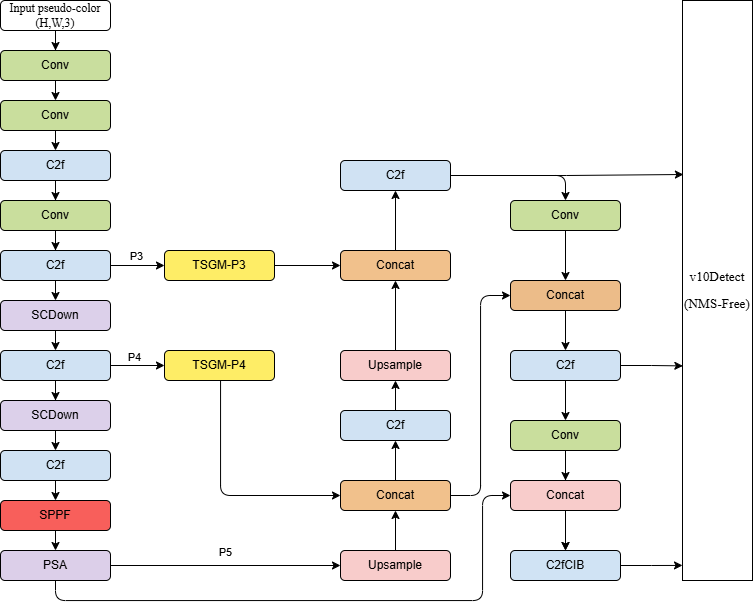

The diagram above was exported from draw.io. Its source (the exported page's mxGraphModel, read from the mxfile embedded in the PNG):
<mxGraphModel dx="1413" dy="881" grid="0" gridSize="10" guides="1" tooltips="1" connect="1" arrows="1" fold="1" page="1" pageScale="1" pageWidth="827" pageHeight="1169" math="0" shadow="0">
  <root>
    <mxCell id="0" />
    <mxCell id="1" parent="0" />
    <mxCell id="ZTGwvsQrKZT3YzzfVCIU-17" edge="1" parent="1" source="ZTGwvsQrKZT3YzzfVCIU-1" style="edgeStyle=orthogonalEdgeStyle;rounded=0;orthogonalLoop=1;jettySize=auto;html=1;exitX=0.5;exitY=1;exitDx=0;exitDy=0;" target="ZTGwvsQrKZT3YzzfVCIU-5">
      <mxGeometry relative="1" as="geometry" />
    </mxCell>
    <mxCell id="ZTGwvsQrKZT3YzzfVCIU-1" parent="1" style="rounded=1;whiteSpace=wrap;html=1;" value="&lt;font face=&quot;Times New Roman&quot;&gt;Input pseudo-color&lt;/font&gt;&lt;div&gt;&lt;font face=&quot;Times New Roman&quot;&gt;(H,W,3)&lt;/font&gt;&lt;/div&gt;" vertex="1">
      <mxGeometry height="30" width="110" x="38" y="250" as="geometry" />
    </mxCell>
    <mxCell id="ZTGwvsQrKZT3YzzfVCIU-20" edge="1" parent="1" source="ZTGwvsQrKZT3YzzfVCIU-5" style="edgeStyle=orthogonalEdgeStyle;rounded=0;orthogonalLoop=1;jettySize=auto;html=1;exitX=0.5;exitY=1;exitDx=0;exitDy=0;entryX=0.5;entryY=0;entryDx=0;entryDy=0;" target="ZTGwvsQrKZT3YzzfVCIU-6">
      <mxGeometry relative="1" as="geometry" />
    </mxCell>
    <mxCell id="ZTGwvsQrKZT3YzzfVCIU-5" parent="1" style="rounded=1;whiteSpace=wrap;html=1;fillColor=light-dark(#c9de9e, #ededed);" value="Conv" vertex="1">
      <mxGeometry height="30" width="110" x="38" y="300" as="geometry" />
    </mxCell>
    <mxCell id="ZTGwvsQrKZT3YzzfVCIU-23" edge="1" parent="1" source="ZTGwvsQrKZT3YzzfVCIU-6" style="edgeStyle=orthogonalEdgeStyle;rounded=0;orthogonalLoop=1;jettySize=auto;html=1;exitX=0.5;exitY=1;exitDx=0;exitDy=0;entryX=0.5;entryY=0;entryDx=0;entryDy=0;" target="ZTGwvsQrKZT3YzzfVCIU-10">
      <mxGeometry relative="1" as="geometry" />
    </mxCell>
    <mxCell id="ZTGwvsQrKZT3YzzfVCIU-6" parent="1" style="rounded=1;whiteSpace=wrap;html=1;fillColor=light-dark(#c9de9d, #ededed);" value="Conv" vertex="1">
      <mxGeometry height="30" width="110" x="38" y="350" as="geometry" />
    </mxCell>
    <mxCell id="ZTGwvsQrKZT3YzzfVCIU-27" edge="1" parent="1" source="ZTGwvsQrKZT3YzzfVCIU-7" style="edgeStyle=orthogonalEdgeStyle;rounded=0;orthogonalLoop=1;jettySize=auto;html=1;exitX=0.5;exitY=1;exitDx=0;exitDy=0;entryX=0.5;entryY=0;entryDx=0;entryDy=0;" target="ZTGwvsQrKZT3YzzfVCIU-13">
      <mxGeometry relative="1" as="geometry" />
    </mxCell>
    <mxCell id="ZTGwvsQrKZT3YzzfVCIU-7" parent="1" style="rounded=1;whiteSpace=wrap;html=1;fillColor=light-dark(#dcd0ea, #ededed);" value="SCDown" vertex="1">
      <mxGeometry height="30" width="110" x="38" y="550" as="geometry" />
    </mxCell>
    <mxCell id="ZTGwvsQrKZT3YzzfVCIU-26" edge="1" parent="1" source="ZTGwvsQrKZT3YzzfVCIU-8" style="edgeStyle=orthogonalEdgeStyle;rounded=0;orthogonalLoop=1;jettySize=auto;html=1;exitX=0.5;exitY=1;exitDx=0;exitDy=0;entryX=0.5;entryY=0;entryDx=0;entryDy=0;" target="ZTGwvsQrKZT3YzzfVCIU-7">
      <mxGeometry relative="1" as="geometry" />
    </mxCell>
    <mxCell id="ZTGwvsQrKZT3YzzfVCIU-37" edge="1" parent="1" source="ZTGwvsQrKZT3YzzfVCIU-8" style="edgeStyle=orthogonalEdgeStyle;rounded=0;orthogonalLoop=1;jettySize=auto;html=1;" target="ZTGwvsQrKZT3YzzfVCIU-35" value="">
      <mxGeometry relative="1" as="geometry" />
    </mxCell>
    <mxCell id="ZTGwvsQrKZT3YzzfVCIU-41" connectable="0" parent="ZTGwvsQrKZT3YzzfVCIU-37" style="edgeLabel;html=1;align=center;verticalAlign=middle;resizable=0;points=[];" value="P3" vertex="1">
      <mxGeometry relative="1" x="-0.0253" y="-1" as="geometry">
        <mxPoint y="-11" as="offset" />
      </mxGeometry>
    </mxCell>
    <mxCell id="ZTGwvsQrKZT3YzzfVCIU-8" parent="1" style="rounded=1;whiteSpace=wrap;html=1;strokeColor=default;align=center;verticalAlign=middle;fontFamily=Helvetica;fontSize=12;fontColor=default;fillColor=light-dark(#d0e2f3, #ededed);" value="C2f" vertex="1">
      <mxGeometry height="30" width="110" x="38" y="500" as="geometry" />
    </mxCell>
    <mxCell id="ZTGwvsQrKZT3YzzfVCIU-25" edge="1" parent="1" source="ZTGwvsQrKZT3YzzfVCIU-9" style="edgeStyle=orthogonalEdgeStyle;rounded=0;orthogonalLoop=1;jettySize=auto;html=1;exitX=0.5;exitY=1;exitDx=0;exitDy=0;" target="ZTGwvsQrKZT3YzzfVCIU-8">
      <mxGeometry relative="1" as="geometry" />
    </mxCell>
    <mxCell id="ZTGwvsQrKZT3YzzfVCIU-9" parent="1" style="rounded=1;whiteSpace=wrap;html=1;strokeColor=default;align=center;verticalAlign=middle;fontFamily=Helvetica;fontSize=12;fontColor=default;fillColor=light-dark(#c9de9d, #ededed);" value="Conv" vertex="1">
      <mxGeometry height="30" width="110" x="38" y="450" as="geometry" />
    </mxCell>
    <mxCell id="ZTGwvsQrKZT3YzzfVCIU-24" edge="1" parent="1" source="ZTGwvsQrKZT3YzzfVCIU-10" style="edgeStyle=orthogonalEdgeStyle;rounded=0;orthogonalLoop=1;jettySize=auto;html=1;exitX=0.5;exitY=1;exitDx=0;exitDy=0;" target="ZTGwvsQrKZT3YzzfVCIU-9">
      <mxGeometry relative="1" as="geometry" />
    </mxCell>
    <mxCell id="ZTGwvsQrKZT3YzzfVCIU-10" parent="1" style="rounded=1;whiteSpace=wrap;html=1;fillColor=light-dark(#d0e2f3, #ededed);" value="C2f" vertex="1">
      <mxGeometry height="30" width="110" x="38" y="400" as="geometry" />
    </mxCell>
    <mxCell id="ZTGwvsQrKZT3YzzfVCIU-29" edge="1" parent="1" source="ZTGwvsQrKZT3YzzfVCIU-12" style="edgeStyle=orthogonalEdgeStyle;rounded=0;orthogonalLoop=1;jettySize=auto;html=1;exitX=0.5;exitY=1;exitDx=0;exitDy=0;entryX=0.5;entryY=0;entryDx=0;entryDy=0;" target="ZTGwvsQrKZT3YzzfVCIU-14">
      <mxGeometry relative="1" as="geometry" />
    </mxCell>
    <mxCell id="ZTGwvsQrKZT3YzzfVCIU-12" parent="1" style="rounded=1;whiteSpace=wrap;html=1;strokeColor=default;align=center;verticalAlign=middle;fontFamily=Helvetica;fontSize=12;fontColor=default;fillColor=light-dark(#dcd0ea, #ededed);" value="SCDown" vertex="1">
      <mxGeometry height="30" width="110" x="38" y="650" as="geometry" />
    </mxCell>
    <mxCell id="ZTGwvsQrKZT3YzzfVCIU-28" edge="1" parent="1" source="ZTGwvsQrKZT3YzzfVCIU-13" style="edgeStyle=orthogonalEdgeStyle;rounded=0;orthogonalLoop=1;jettySize=auto;html=1;exitX=0.5;exitY=1;exitDx=0;exitDy=0;" target="ZTGwvsQrKZT3YzzfVCIU-12">
      <mxGeometry relative="1" as="geometry" />
    </mxCell>
    <mxCell id="ZTGwvsQrKZT3YzzfVCIU-38" edge="1" parent="1" source="ZTGwvsQrKZT3YzzfVCIU-13" style="edgeStyle=orthogonalEdgeStyle;rounded=0;orthogonalLoop=1;jettySize=auto;html=1;" target="ZTGwvsQrKZT3YzzfVCIU-36" value="">
      <mxGeometry relative="1" as="geometry" />
    </mxCell>
    <mxCell id="ZTGwvsQrKZT3YzzfVCIU-42" connectable="0" parent="ZTGwvsQrKZT3YzzfVCIU-38" style="edgeLabel;html=1;align=center;verticalAlign=middle;resizable=0;points=[];" value="P4" vertex="1">
      <mxGeometry relative="1" x="-0.111" y="3" as="geometry">
        <mxPoint y="-6" as="offset" />
      </mxGeometry>
    </mxCell>
    <mxCell id="ZTGwvsQrKZT3YzzfVCIU-13" parent="1" style="rounded=1;whiteSpace=wrap;html=1;strokeColor=default;align=center;verticalAlign=middle;fontFamily=Helvetica;fontSize=12;fontColor=default;fillColor=light-dark(#d0e2f3, #ededed);" value="C2f" vertex="1">
      <mxGeometry height="30" width="110" x="38" y="600" as="geometry" />
    </mxCell>
    <mxCell id="ZTGwvsQrKZT3YzzfVCIU-33" edge="1" parent="1" source="ZTGwvsQrKZT3YzzfVCIU-14" style="edgeStyle=orthogonalEdgeStyle;rounded=0;orthogonalLoop=1;jettySize=auto;html=1;exitX=0.5;exitY=1;exitDx=0;exitDy=0;entryX=0.5;entryY=0;entryDx=0;entryDy=0;" target="ZTGwvsQrKZT3YzzfVCIU-31">
      <mxGeometry relative="1" as="geometry" />
    </mxCell>
    <mxCell id="ZTGwvsQrKZT3YzzfVCIU-14" parent="1" style="rounded=1;whiteSpace=wrap;html=1;strokeColor=default;align=center;verticalAlign=middle;fontFamily=Helvetica;fontSize=12;fontColor=default;fillColor=light-dark(#d0e2f3, #ededed);" value="C2f" vertex="1">
      <mxGeometry height="30" width="110" x="38" y="700" as="geometry" />
    </mxCell>
    <mxCell id="ZTGwvsQrKZT3YzzfVCIU-34" edge="1" parent="1" source="ZTGwvsQrKZT3YzzfVCIU-31" style="edgeStyle=orthogonalEdgeStyle;rounded=0;orthogonalLoop=1;jettySize=auto;html=1;exitX=0.5;exitY=1;exitDx=0;exitDy=0;entryX=0.5;entryY=0;entryDx=0;entryDy=0;" target="ZTGwvsQrKZT3YzzfVCIU-32">
      <mxGeometry relative="1" as="geometry" />
    </mxCell>
    <mxCell id="ZTGwvsQrKZT3YzzfVCIU-31" parent="1" style="rounded=1;whiteSpace=wrap;html=1;fillColor=light-dark(#f85f5b, #ededed);" value="SPPF" vertex="1">
      <mxGeometry height="30" width="110" x="38" y="750" as="geometry" />
    </mxCell>
    <mxCell id="ZTGwvsQrKZT3YzzfVCIU-54" edge="1" parent="1" source="ZTGwvsQrKZT3YzzfVCIU-32" style="edgeStyle=orthogonalEdgeStyle;rounded=0;orthogonalLoop=1;jettySize=auto;html=1;" target="ZTGwvsQrKZT3YzzfVCIU-44">
      <mxGeometry relative="1" as="geometry" />
    </mxCell>
    <mxCell id="ZTGwvsQrKZT3YzzfVCIU-63" connectable="0" parent="ZTGwvsQrKZT3YzzfVCIU-54" style="edgeLabel;html=1;align=center;verticalAlign=middle;resizable=0;points=[];" value="P5" vertex="1">
      <mxGeometry relative="1" x="-0.0038" as="geometry">
        <mxPoint y="-14" as="offset" />
      </mxGeometry>
    </mxCell>
    <mxCell id="ZTGwvsQrKZT3YzzfVCIU-86" edge="1" parent="1" source="ZTGwvsQrKZT3YzzfVCIU-32" style="edgeStyle=orthogonalEdgeStyle;rounded=1;orthogonalLoop=1;jettySize=auto;html=1;exitX=0.5;exitY=1;exitDx=0;exitDy=0;entryX=0;entryY=0.5;entryDx=0;entryDy=0;curved=0;" target="ZTGwvsQrKZT3YzzfVCIU-69">
      <mxGeometry relative="1" as="geometry">
        <Array as="points">
          <mxPoint x="93" y="850" />
          <mxPoint x="520" y="850" />
          <mxPoint x="520" y="745" />
        </Array>
      </mxGeometry>
    </mxCell>
    <mxCell id="ZTGwvsQrKZT3YzzfVCIU-32" parent="1" style="rounded=1;whiteSpace=wrap;html=1;fillColor=light-dark(#dccfe9, #ededed);" value="PSA" vertex="1">
      <mxGeometry height="30" width="110" x="38" y="800" as="geometry" />
    </mxCell>
    <mxCell id="ZTGwvsQrKZT3YzzfVCIU-52" edge="1" parent="1" source="ZTGwvsQrKZT3YzzfVCIU-35" style="edgeStyle=orthogonalEdgeStyle;rounded=0;orthogonalLoop=1;jettySize=auto;html=1;" target="ZTGwvsQrKZT3YzzfVCIU-50" value="">
      <mxGeometry relative="1" as="geometry" />
    </mxCell>
    <mxCell id="ZTGwvsQrKZT3YzzfVCIU-35" parent="1" style="rounded=1;whiteSpace=wrap;html=1;fillColor=light-dark(#feed66, #ededed);" value="TSGM-P3" vertex="1">
      <mxGeometry height="30" width="110" x="202" y="500" as="geometry" />
    </mxCell>
    <mxCell id="ZTGwvsQrKZT3YzzfVCIU-53" edge="1" parent="1" source="ZTGwvsQrKZT3YzzfVCIU-36" style="edgeStyle=orthogonalEdgeStyle;rounded=1;orthogonalLoop=1;jettySize=auto;html=1;entryX=0;entryY=0.5;entryDx=0;entryDy=0;curved=0;" target="ZTGwvsQrKZT3YzzfVCIU-46">
      <mxGeometry relative="1" as="geometry">
        <Array as="points">
          <mxPoint x="258" y="745" />
        </Array>
      </mxGeometry>
    </mxCell>
    <mxCell id="ZTGwvsQrKZT3YzzfVCIU-36" parent="1" style="rounded=1;whiteSpace=wrap;html=1;strokeColor=default;align=center;verticalAlign=middle;fontFamily=Helvetica;fontSize=12;fontColor=default;fillColor=light-dark(#feed66, #ededed);" value="TSGM-P4" vertex="1">
      <mxGeometry height="30" width="110" x="202" y="600" as="geometry" />
    </mxCell>
    <mxCell id="ZTGwvsQrKZT3YzzfVCIU-55" edge="1" parent="1" source="ZTGwvsQrKZT3YzzfVCIU-44" style="edgeStyle=orthogonalEdgeStyle;rounded=0;orthogonalLoop=1;jettySize=auto;html=1;" target="ZTGwvsQrKZT3YzzfVCIU-46" value="">
      <mxGeometry relative="1" as="geometry" />
    </mxCell>
    <mxCell id="ZTGwvsQrKZT3YzzfVCIU-44" parent="1" style="rounded=1;whiteSpace=wrap;html=1;strokeColor=default;align=center;verticalAlign=middle;fontFamily=Helvetica;fontSize=12;fontColor=default;fillColor=light-dark(#f8cccb, #ededed);" value="Upsample" vertex="1">
      <mxGeometry height="30" width="110" x="378" y="800" as="geometry" />
    </mxCell>
    <mxCell id="ZTGwvsQrKZT3YzzfVCIU-58" edge="1" parent="1" source="ZTGwvsQrKZT3YzzfVCIU-45" style="edgeStyle=orthogonalEdgeStyle;rounded=0;orthogonalLoop=1;jettySize=auto;html=1;exitX=0.5;exitY=0;exitDx=0;exitDy=0;entryX=0.5;entryY=1;entryDx=0;entryDy=0;" target="ZTGwvsQrKZT3YzzfVCIU-49">
      <mxGeometry relative="1" as="geometry" />
    </mxCell>
    <mxCell id="ZTGwvsQrKZT3YzzfVCIU-45" parent="1" style="rounded=1;whiteSpace=wrap;html=1;strokeColor=default;align=center;verticalAlign=middle;fontFamily=Helvetica;fontSize=12;fontColor=default;fillColor=light-dark(#d0e2f3, #ededed);" value="C2f" vertex="1">
      <mxGeometry height="30" width="110" x="378" y="660" as="geometry" />
    </mxCell>
    <mxCell id="ZTGwvsQrKZT3YzzfVCIU-57" edge="1" parent="1" source="ZTGwvsQrKZT3YzzfVCIU-46" style="edgeStyle=orthogonalEdgeStyle;rounded=0;orthogonalLoop=1;jettySize=auto;html=1;exitX=0.5;exitY=0;exitDx=0;exitDy=0;entryX=0.5;entryY=1;entryDx=0;entryDy=0;" target="ZTGwvsQrKZT3YzzfVCIU-45">
      <mxGeometry relative="1" as="geometry" />
    </mxCell>
    <mxCell id="ZTGwvsQrKZT3YzzfVCIU-81" edge="1" parent="1" source="ZTGwvsQrKZT3YzzfVCIU-46" style="edgeStyle=orthogonalEdgeStyle;rounded=1;orthogonalLoop=1;jettySize=auto;html=1;entryX=0;entryY=0.5;entryDx=0;entryDy=0;curved=0;" target="ZTGwvsQrKZT3YzzfVCIU-66">
      <mxGeometry relative="1" as="geometry" />
    </mxCell>
    <mxCell id="ZTGwvsQrKZT3YzzfVCIU-46" parent="1" style="rounded=1;whiteSpace=wrap;html=1;strokeColor=default;align=center;verticalAlign=middle;fontFamily=Helvetica;fontSize=12;fontColor=default;fillColor=light-dark(#f1c18c, #ededed);" value="Concat" vertex="1">
      <mxGeometry height="30" width="110" x="378" y="730" as="geometry" />
    </mxCell>
    <mxCell id="ZTGwvsQrKZT3YzzfVCIU-59" edge="1" parent="1" source="ZTGwvsQrKZT3YzzfVCIU-49" style="edgeStyle=orthogonalEdgeStyle;rounded=0;orthogonalLoop=1;jettySize=auto;html=1;exitX=0.5;exitY=0;exitDx=0;exitDy=0;entryX=0.5;entryY=1;entryDx=0;entryDy=0;" target="ZTGwvsQrKZT3YzzfVCIU-50">
      <mxGeometry relative="1" as="geometry" />
    </mxCell>
    <mxCell id="ZTGwvsQrKZT3YzzfVCIU-49" parent="1" style="rounded=1;whiteSpace=wrap;html=1;strokeColor=default;align=center;verticalAlign=middle;fontFamily=Helvetica;fontSize=12;fontColor=default;fillColor=light-dark(#f8cccb, #ededed);" value="Upsample" vertex="1">
      <mxGeometry height="30" width="110" x="378" y="600" as="geometry" />
    </mxCell>
    <mxCell id="ZTGwvsQrKZT3YzzfVCIU-60" edge="1" parent="1" source="ZTGwvsQrKZT3YzzfVCIU-50" style="edgeStyle=orthogonalEdgeStyle;rounded=0;orthogonalLoop=1;jettySize=auto;html=1;entryX=0.5;entryY=1;entryDx=0;entryDy=0;" target="ZTGwvsQrKZT3YzzfVCIU-51">
      <mxGeometry relative="1" as="geometry" />
    </mxCell>
    <mxCell id="ZTGwvsQrKZT3YzzfVCIU-50" parent="1" style="rounded=1;whiteSpace=wrap;html=1;fillColor=light-dark(#f1c18c, #ededed);" value="Concat" vertex="1">
      <mxGeometry height="30" width="110" x="378" y="500" as="geometry" />
    </mxCell>
    <mxCell id="ZTGwvsQrKZT3YzzfVCIU-74" edge="1" parent="1" source="ZTGwvsQrKZT3YzzfVCIU-51" style="edgeStyle=orthogonalEdgeStyle;rounded=1;orthogonalLoop=1;jettySize=auto;html=1;exitX=1;exitY=0.5;exitDx=0;exitDy=0;entryX=0.5;entryY=0;entryDx=0;entryDy=0;curved=0;" target="ZTGwvsQrKZT3YzzfVCIU-72">
      <mxGeometry relative="1" as="geometry">
        <Array as="points">
          <mxPoint x="603" y="425" />
        </Array>
      </mxGeometry>
    </mxCell>
    <mxCell id="ZTGwvsQrKZT3YzzfVCIU-51" parent="1" style="rounded=1;whiteSpace=wrap;html=1;strokeColor=default;align=center;verticalAlign=middle;fontFamily=Helvetica;fontSize=12;fontColor=default;fillColor=light-dark(#d0e2f3, #ededed);" value="C2f" vertex="1">
      <mxGeometry height="30" width="110" x="378" y="410" as="geometry" />
    </mxCell>
    <mxCell id="ZTGwvsQrKZT3YzzfVCIU-64" parent="1" style="rounded=0;whiteSpace=wrap;html=1;" value="&lt;span lang=&quot;EN-US&quot; style=&quot;font-size: 10pt; line-height: 200%; font-family: &amp;quot;Times New Roman&amp;quot;, serif;&quot;&gt;v10Detect&lt;/span&gt;&lt;div&gt;&lt;span lang=&quot;EN-US&quot; style=&quot;font-size: 10pt; line-height: 200%; font-family: &amp;quot;Times New Roman&amp;quot;, serif;&quot;&gt;&lt;span lang=&quot;EN-US&quot; style=&quot;font-size: 10pt; line-height: 200%;&quot;&gt;(NMS-Free)&lt;/span&gt;&lt;/span&gt;&lt;/div&gt;" vertex="1">
      <mxGeometry height="580" width="70" x="720" y="250" as="geometry" />
    </mxCell>
    <mxCell id="ZTGwvsQrKZT3YzzfVCIU-76" edge="1" parent="1" source="ZTGwvsQrKZT3YzzfVCIU-66" style="edgeStyle=orthogonalEdgeStyle;rounded=0;orthogonalLoop=1;jettySize=auto;html=1;exitX=0.5;exitY=1;exitDx=0;exitDy=0;entryX=0.5;entryY=0;entryDx=0;entryDy=0;" target="ZTGwvsQrKZT3YzzfVCIU-67">
      <mxGeometry relative="1" as="geometry" />
    </mxCell>
    <mxCell id="ZTGwvsQrKZT3YzzfVCIU-66" parent="1" style="rounded=1;whiteSpace=wrap;html=1;strokeColor=default;align=center;verticalAlign=middle;fontFamily=Helvetica;fontSize=12;fontColor=default;fillColor=light-dark(#ecbc89, #ededed);" value="Concat" vertex="1">
      <mxGeometry height="30" width="110" x="548" y="530" as="geometry" />
    </mxCell>
    <mxCell id="ZTGwvsQrKZT3YzzfVCIU-77" edge="1" parent="1" source="ZTGwvsQrKZT3YzzfVCIU-67" style="edgeStyle=orthogonalEdgeStyle;rounded=0;orthogonalLoop=1;jettySize=auto;html=1;exitX=0.5;exitY=1;exitDx=0;exitDy=0;entryX=0.5;entryY=0;entryDx=0;entryDy=0;" target="ZTGwvsQrKZT3YzzfVCIU-68">
      <mxGeometry relative="1" as="geometry" />
    </mxCell>
    <mxCell id="ZTGwvsQrKZT3YzzfVCIU-67" parent="1" style="rounded=1;whiteSpace=wrap;html=1;strokeColor=default;align=center;verticalAlign=middle;fontFamily=Helvetica;fontSize=12;fontColor=default;fillColor=light-dark(#d0e2f3, #ededed);" value="C2f" vertex="1">
      <mxGeometry height="30" width="110" x="548" y="600" as="geometry" />
    </mxCell>
    <mxCell id="ZTGwvsQrKZT3YzzfVCIU-78" edge="1" parent="1" source="ZTGwvsQrKZT3YzzfVCIU-68" style="edgeStyle=orthogonalEdgeStyle;rounded=0;orthogonalLoop=1;jettySize=auto;html=1;exitX=0.5;exitY=1;exitDx=0;exitDy=0;entryX=0.5;entryY=0;entryDx=0;entryDy=0;" target="ZTGwvsQrKZT3YzzfVCIU-69">
      <mxGeometry relative="1" as="geometry" />
    </mxCell>
    <mxCell id="ZTGwvsQrKZT3YzzfVCIU-80" edge="1" parent="1" source="ZTGwvsQrKZT3YzzfVCIU-68" style="edgeStyle=orthogonalEdgeStyle;rounded=0;orthogonalLoop=1;jettySize=auto;html=1;" target="ZTGwvsQrKZT3YzzfVCIU-70" value="">
      <mxGeometry relative="1" as="geometry" />
    </mxCell>
    <mxCell id="ZTGwvsQrKZT3YzzfVCIU-68" parent="1" style="rounded=1;whiteSpace=wrap;html=1;strokeColor=default;align=center;verticalAlign=middle;fontFamily=Helvetica;fontSize=12;fontColor=default;fillColor=light-dark(#c9de9d, #ededed);" value="Conv" vertex="1">
      <mxGeometry height="30" width="110" x="548" y="670" as="geometry" />
    </mxCell>
    <mxCell id="ZTGwvsQrKZT3YzzfVCIU-79" edge="1" parent="1" source="ZTGwvsQrKZT3YzzfVCIU-69" style="edgeStyle=orthogonalEdgeStyle;rounded=0;orthogonalLoop=1;jettySize=auto;html=1;exitX=0.5;exitY=1;exitDx=0;exitDy=0;" target="ZTGwvsQrKZT3YzzfVCIU-70">
      <mxGeometry relative="1" as="geometry" />
    </mxCell>
    <mxCell id="ZTGwvsQrKZT3YzzfVCIU-69" parent="1" style="rounded=1;whiteSpace=wrap;html=1;strokeColor=default;align=center;verticalAlign=middle;fontFamily=Helvetica;fontSize=12;fontColor=default;fillColor=light-dark(#f8cccb, #ededed);" value="Concat" vertex="1">
      <mxGeometry height="30" width="110" x="548" y="730" as="geometry" />
    </mxCell>
    <mxCell id="ZTGwvsQrKZT3YzzfVCIU-70" parent="1" style="rounded=1;whiteSpace=wrap;html=1;fillColor=light-dark(#d0e3f4, #ededed);" value="C2fCIB" vertex="1">
      <mxGeometry height="30" width="110" x="548" y="800" as="geometry" />
    </mxCell>
    <mxCell id="ZTGwvsQrKZT3YzzfVCIU-75" edge="1" parent="1" source="ZTGwvsQrKZT3YzzfVCIU-72" style="edgeStyle=orthogonalEdgeStyle;rounded=0;orthogonalLoop=1;jettySize=auto;html=1;" target="ZTGwvsQrKZT3YzzfVCIU-66" value="">
      <mxGeometry relative="1" as="geometry" />
    </mxCell>
    <mxCell id="ZTGwvsQrKZT3YzzfVCIU-72" parent="1" style="rounded=1;whiteSpace=wrap;html=1;strokeColor=default;align=center;verticalAlign=middle;fontFamily=Helvetica;fontSize=12;fontColor=default;fillColor=light-dark(#c9de9d, #ededed);" value="Conv" vertex="1">
      <mxGeometry height="30" width="110" x="548" y="450" as="geometry" />
    </mxCell>
    <mxCell id="ZTGwvsQrKZT3YzzfVCIU-73" edge="1" parent="1" source="ZTGwvsQrKZT3YzzfVCIU-51" style="edgeStyle=orthogonalEdgeStyle;rounded=0;orthogonalLoop=1;jettySize=auto;html=1;entryX=0.013;entryY=0.3;entryDx=0;entryDy=0;entryPerimeter=0;" target="ZTGwvsQrKZT3YzzfVCIU-64">
      <mxGeometry relative="1" as="geometry" />
    </mxCell>
    <mxCell id="ZTGwvsQrKZT3YzzfVCIU-83" edge="1" parent="1" source="ZTGwvsQrKZT3YzzfVCIU-67" style="edgeStyle=orthogonalEdgeStyle;rounded=0;orthogonalLoop=1;jettySize=auto;html=1;exitX=1;exitY=0.5;exitDx=0;exitDy=0;entryX=0.005;entryY=0.63;entryDx=0;entryDy=0;entryPerimeter=0;" target="ZTGwvsQrKZT3YzzfVCIU-64">
      <mxGeometry relative="1" as="geometry" />
    </mxCell>
    <mxCell id="ZTGwvsQrKZT3YzzfVCIU-85" edge="1" parent="1" source="ZTGwvsQrKZT3YzzfVCIU-70" style="edgeStyle=orthogonalEdgeStyle;rounded=0;orthogonalLoop=1;jettySize=auto;html=1;exitX=1;exitY=0.5;exitDx=0;exitDy=0;entryX=0;entryY=0.974;entryDx=0;entryDy=0;entryPerimeter=0;" target="ZTGwvsQrKZT3YzzfVCIU-64">
      <mxGeometry relative="1" as="geometry" />
    </mxCell>
  </root>
</mxGraphModel>